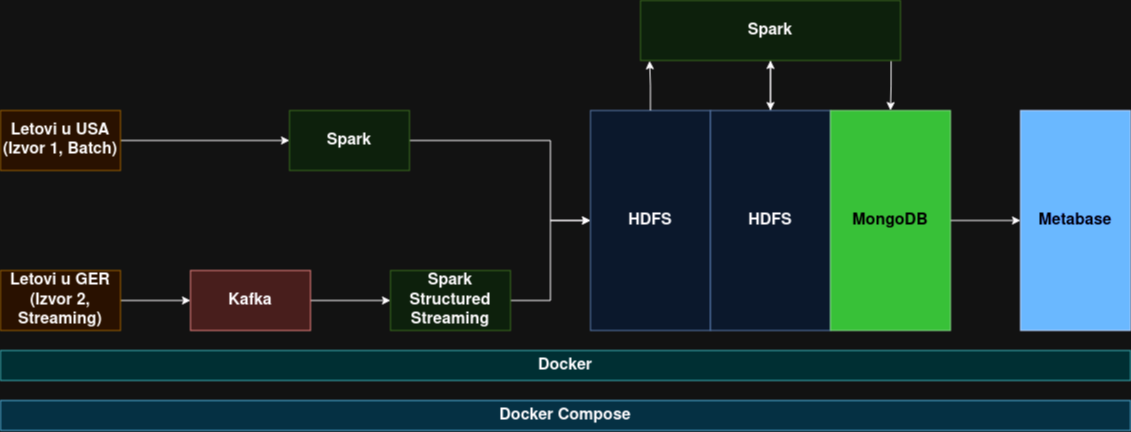

The diagram above was exported from draw.io. Its source (the exported page's mxGraphModel, read from the mxfile embedded in the PNG):
<mxGraphModel dx="1509" dy="806" grid="1" gridSize="10" guides="1" tooltips="1" connect="1" arrows="1" fold="1" page="1" pageScale="1" pageWidth="850" pageHeight="1100" math="0" shadow="0">
  <root>
    <mxCell id="0" />
    <mxCell id="1" parent="0" />
    <mxCell id="Gg13MGE6uSJAONW8TX25-14" style="edgeStyle=orthogonalEdgeStyle;rounded=0;orthogonalLoop=1;jettySize=auto;html=1;entryX=0;entryY=0.5;entryDx=0;entryDy=0;" parent="1" source="Gg13MGE6uSJAONW8TX25-2" target="Gg13MGE6uSJAONW8TX25-4" edge="1">
      <mxGeometry relative="1" as="geometry" />
    </mxCell>
    <mxCell id="Gg13MGE6uSJAONW8TX25-2" value="&lt;div style=&quot;font-size: 16px;&quot;&gt;Letovi u USA&lt;br style=&quot;font-size: 16px;&quot;&gt;&lt;/div&gt;&lt;div style=&quot;font-size: 16px;&quot;&gt;(Izvor 1, Batch)&lt;br style=&quot;font-size: 16px;&quot;&gt;&lt;/div&gt;" style="rounded=0;whiteSpace=wrap;html=1;fontSize=16;fontStyle=1;fillColor=#ffe6cc;strokeColor=#d79b00;" parent="1" vertex="1">
      <mxGeometry x="140" y="170" width="120" height="60" as="geometry" />
    </mxCell>
    <mxCell id="Gg13MGE6uSJAONW8TX25-12" style="edgeStyle=orthogonalEdgeStyle;rounded=0;orthogonalLoop=1;jettySize=auto;html=1;entryX=0;entryY=0.5;entryDx=0;entryDy=0;" parent="1" source="Gg13MGE6uSJAONW8TX25-3" target="Gg13MGE6uSJAONW8TX25-5" edge="1">
      <mxGeometry relative="1" as="geometry" />
    </mxCell>
    <mxCell id="Gg13MGE6uSJAONW8TX25-3" value="&lt;div style=&quot;font-size: 16px;&quot;&gt;Letovi u GER&lt;br style=&quot;font-size: 16px;&quot;&gt;&lt;/div&gt;&lt;div style=&quot;font-size: 16px;&quot;&gt;(Izvor 2, Streaming)&lt;br style=&quot;font-size: 16px;&quot;&gt;&lt;/div&gt;" style="rounded=0;whiteSpace=wrap;html=1;fontSize=16;fontStyle=1;fillColor=#ffe6cc;strokeColor=#d79b00;" parent="1" vertex="1">
      <mxGeometry x="140" y="330" width="120" height="60" as="geometry" />
    </mxCell>
    <mxCell id="Gg13MGE6uSJAONW8TX25-15" style="edgeStyle=orthogonalEdgeStyle;rounded=0;orthogonalLoop=1;jettySize=auto;html=1;entryX=0;entryY=0.5;entryDx=0;entryDy=0;" parent="1" source="Gg13MGE6uSJAONW8TX25-4" target="Gg13MGE6uSJAONW8TX25-7" edge="1">
      <mxGeometry relative="1" as="geometry">
        <Array as="points">
          <mxPoint x="690" y="200" />
          <mxPoint x="690" y="280" />
        </Array>
      </mxGeometry>
    </mxCell>
    <mxCell id="Gg13MGE6uSJAONW8TX25-4" value="Spark" style="rounded=0;whiteSpace=wrap;html=1;fontSize=16;fontStyle=1;fillColor=#d5e8d4;strokeColor=#82b366;" parent="1" vertex="1">
      <mxGeometry x="429" y="170" width="120" height="60" as="geometry" />
    </mxCell>
    <mxCell id="Gg13MGE6uSJAONW8TX25-13" style="edgeStyle=orthogonalEdgeStyle;rounded=0;orthogonalLoop=1;jettySize=auto;html=1;entryX=0;entryY=0.5;entryDx=0;entryDy=0;" parent="1" source="Gg13MGE6uSJAONW8TX25-5" target="Gg13MGE6uSJAONW8TX25-6" edge="1">
      <mxGeometry relative="1" as="geometry" />
    </mxCell>
    <mxCell id="Gg13MGE6uSJAONW8TX25-5" value="Kafka" style="rounded=0;whiteSpace=wrap;html=1;fontSize=16;fontStyle=1;fillColor=#f8cecc;strokeColor=#b85450;" parent="1" vertex="1">
      <mxGeometry x="330" y="330" width="120" height="60" as="geometry" />
    </mxCell>
    <mxCell id="Gg13MGE6uSJAONW8TX25-16" style="edgeStyle=orthogonalEdgeStyle;rounded=0;orthogonalLoop=1;jettySize=auto;html=1;entryX=0;entryY=0.5;entryDx=0;entryDy=0;" parent="1" source="Gg13MGE6uSJAONW8TX25-6" target="Gg13MGE6uSJAONW8TX25-7" edge="1">
      <mxGeometry relative="1" as="geometry" />
    </mxCell>
    <mxCell id="Gg13MGE6uSJAONW8TX25-6" value="Spark Structured Streaming" style="rounded=0;whiteSpace=wrap;html=1;fontSize=16;fontStyle=1;fillColor=#d5e8d4;strokeColor=#82b366;" parent="1" vertex="1">
      <mxGeometry x="530" y="330" width="120" height="60" as="geometry" />
    </mxCell>
    <mxCell id="Gg13MGE6uSJAONW8TX25-7" value="HDFS" style="rounded=0;whiteSpace=wrap;html=1;fontSize=16;fontStyle=1;fillColor=#dae8fc;strokeColor=#6c8ebf;" parent="1" vertex="1">
      <mxGeometry x="730" y="170" width="120" height="220" as="geometry" />
    </mxCell>
    <mxCell id="Gg13MGE6uSJAONW8TX25-18" style="edgeStyle=orthogonalEdgeStyle;rounded=0;orthogonalLoop=1;jettySize=auto;html=1;entryX=0.5;entryY=1;entryDx=0;entryDy=0;" parent="1" source="Gg13MGE6uSJAONW8TX25-8" target="Gg13MGE6uSJAONW8TX25-10" edge="1">
      <mxGeometry relative="1" as="geometry" />
    </mxCell>
    <mxCell id="Gg13MGE6uSJAONW8TX25-8" value="HDFS" style="rounded=0;whiteSpace=wrap;html=1;fontSize=16;fontStyle=1;fillColor=#dae8fc;strokeColor=#6c8ebf;" parent="1" vertex="1">
      <mxGeometry x="850" y="170" width="120" height="220" as="geometry" />
    </mxCell>
    <mxCell id="Gg13MGE6uSJAONW8TX25-22" style="edgeStyle=orthogonalEdgeStyle;rounded=0;orthogonalLoop=1;jettySize=auto;html=1;" parent="1" source="Gg13MGE6uSJAONW8TX25-9" target="Gg13MGE6uSJAONW8TX25-11" edge="1">
      <mxGeometry relative="1" as="geometry" />
    </mxCell>
    <mxCell id="Gg13MGE6uSJAONW8TX25-9" value="MongoDB" style="rounded=0;whiteSpace=wrap;html=1;fontSize=16;fontStyle=1;fillColor=#008a00;strokeColor=#005700;fontColor=#ffffff;" parent="1" vertex="1">
      <mxGeometry x="970" y="170" width="120" height="220" as="geometry" />
    </mxCell>
    <mxCell id="Gg13MGE6uSJAONW8TX25-19" style="edgeStyle=orthogonalEdgeStyle;rounded=0;orthogonalLoop=1;jettySize=auto;html=1;" parent="1" source="Gg13MGE6uSJAONW8TX25-10" target="Gg13MGE6uSJAONW8TX25-8" edge="1">
      <mxGeometry relative="1" as="geometry" />
    </mxCell>
    <mxCell id="Gg13MGE6uSJAONW8TX25-10" value="Spark" style="rounded=0;whiteSpace=wrap;html=1;fontSize=16;fontStyle=1;fillColor=#d5e8d4;strokeColor=#82b366;" parent="1" vertex="1">
      <mxGeometry x="780" y="60" width="260" height="60" as="geometry" />
    </mxCell>
    <mxCell id="Gg13MGE6uSJAONW8TX25-11" value="Metabase" style="rounded=0;whiteSpace=wrap;html=1;fontSize=16;fontStyle=1;fillColor=#0050ef;fontColor=#ffffff;strokeColor=#001DBC;" parent="1" vertex="1">
      <mxGeometry x="1160" y="170" width="110" height="220" as="geometry" />
    </mxCell>
    <mxCell id="Gg13MGE6uSJAONW8TX25-17" style="edgeStyle=orthogonalEdgeStyle;rounded=0;orthogonalLoop=1;jettySize=auto;html=1;entryX=0.035;entryY=1.006;entryDx=0;entryDy=0;entryPerimeter=0;" parent="1" source="Gg13MGE6uSJAONW8TX25-7" target="Gg13MGE6uSJAONW8TX25-10" edge="1">
      <mxGeometry relative="1" as="geometry" />
    </mxCell>
    <mxCell id="Gg13MGE6uSJAONW8TX25-21" style="edgeStyle=orthogonalEdgeStyle;rounded=0;orthogonalLoop=1;jettySize=auto;html=1;entryX=0.5;entryY=0;entryDx=0;entryDy=0;exitX=0.964;exitY=1.011;exitDx=0;exitDy=0;exitPerimeter=0;" parent="1" source="Gg13MGE6uSJAONW8TX25-10" target="Gg13MGE6uSJAONW8TX25-9" edge="1">
      <mxGeometry relative="1" as="geometry">
        <mxPoint x="1030" y="120" as="sourcePoint" />
      </mxGeometry>
    </mxCell>
    <mxCell id="tBwNzkfxkgdMuuOK9Oju-1" value="&lt;div&gt;Docker&lt;/div&gt;" style="rounded=0;whiteSpace=wrap;html=1;fontSize=16;fontStyle=1;fillColor=#b0e3e6;strokeColor=#0e8088;" vertex="1" parent="1">
      <mxGeometry x="140" y="410" width="1130" height="30" as="geometry" />
    </mxCell>
    <mxCell id="tBwNzkfxkgdMuuOK9Oju-5" value="&lt;div&gt;Docker Compose&lt;br&gt;&lt;/div&gt;" style="rounded=0;whiteSpace=wrap;html=1;fontSize=16;fontStyle=1;fillColor=#b1ddf0;strokeColor=#10739e;" vertex="1" parent="1">
      <mxGeometry x="140" y="460" width="1130" height="30" as="geometry" />
    </mxCell>
  </root>
</mxGraphModel>